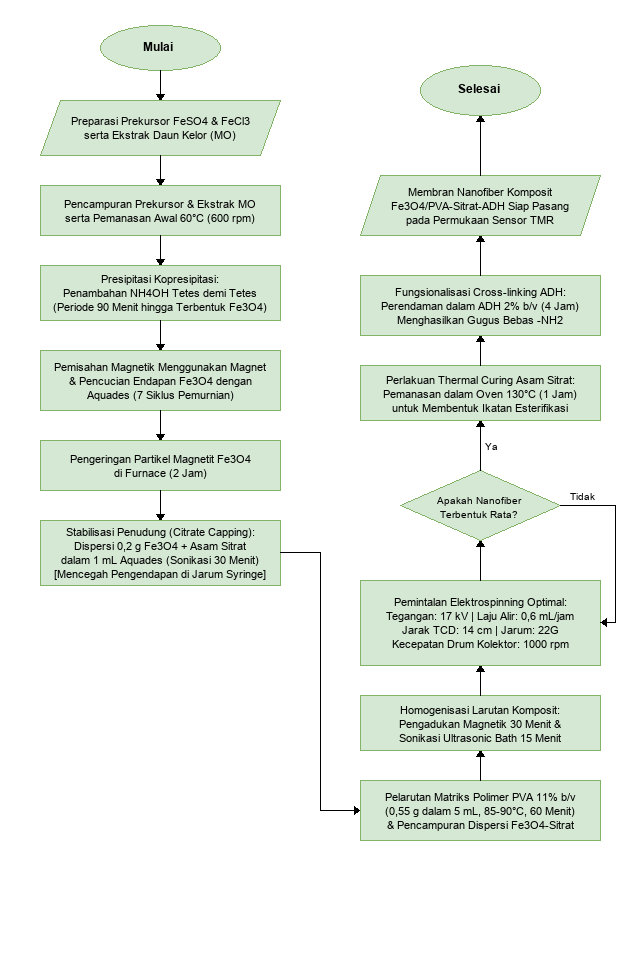

The diagram above was exported from draw.io. Its source (the exported page's mxGraphModel, read from the mxfile embedded in the PNG):
<mxGraphModel dx="1000" dy="800" grid="1" gridSize="10" guides="1" tooltips="1" connect="1" arrows="1" fold="1" page="1" pageScale="1" pageWidth="850" pageHeight="1100">
  <root>
    <mxCell id="0" />
    <mxCell id="1" parent="0" />
    <mxCell id="m1" value="Mulai" style="ellipse;whiteSpace=wrap;html=1;fillColor=#d5e8d4;strokeColor=#82b366;fontStyle=1" vertex="1" parent="1">
      <mxGeometry x="100" y="25" width="120" height="45" as="geometry" />
    </mxCell>
    <mxCell id="m2" value="Preparasi Prekursor FeSO4 &amp; FeCl3&#10;serta Ekstrak Daun Kelor (MO)" style="shape=parallelogram;perimeter=parallelogramPerimeter;whiteSpace=wrap;html=1;fixedSize=1;fillColor=#d5e8d4;strokeColor=#82b366;" vertex="1" parent="1">
      <mxGeometry x="40" y="100" width="240" height="55" as="geometry" />
    </mxCell>
    <mxCell id="m3" value="Pencampuran Prekursor &amp; Ekstrak MO&#10;serta Pemanasan Awal 60°C (600 rpm)" style="rounded=0;whiteSpace=wrap;html=1;fillColor=#d5e8d4;strokeColor=#82b366;" vertex="1" parent="1">
      <mxGeometry x="40" y="185" width="240" height="50" as="geometry" />
    </mxCell>
    <mxCell id="m4" value="Presipitasi Kopresipitasi:&#10;Penambahan NH4OH Tetes demi Tetes&#10;(Periode 90 Menit hingga Terbentuk Fe3O4)" style="rounded=0;whiteSpace=wrap;html=1;fillColor=#d5e8d4;strokeColor=#82b366;" vertex="1" parent="1">
      <mxGeometry x="40" y="265" width="240" height="55" as="geometry" />
    </mxCell>
    <mxCell id="m5" value="Pemisahan Magnetik Menggunakan Magnet&#10;&amp; Pencucian Endapan Fe3O4 dengan&#10;Aquades (7 Siklus Pemurnian)" style="rounded=0;whiteSpace=wrap;html=1;fillColor=#d5e8d4;strokeColor=#82b366;" vertex="1" parent="1">
      <mxGeometry x="40" y="350" width="240" height="60" as="geometry" />
    </mxCell>
    <mxCell id="m6" value="Pengeringan Partikel Magnetit Fe3O4&#10;di Furnace (2 Jam)" style="rounded=0;whiteSpace=wrap;html=1;fillColor=#d5e8d4;strokeColor=#82b366;" vertex="1" parent="1">
      <mxGeometry x="40" y="440" width="240" height="50" as="geometry" />
    </mxCell>
    <mxCell id="m7" value="Stabilisasi Penudung (Citrate Capping):&#10;Dispersi 0,2 g Fe3O4 + Asam Sitrat&#10;dalam 1 mL Aquades (Sonikasi 30 Menit)&#10;[Mencegah Pengendapan di Jarum Syringe]" style="rounded=0;whiteSpace=wrap;html=1;fillColor=#d5e8d4;strokeColor=#82b366;" vertex="1" parent="1">
      <mxGeometry x="40" y="520" width="240" height="65" as="geometry" />
    </mxCell>
    <mxCell id="m8" value="Pelarutan Matriks Polimer PVA 11% b/v&#10;(0,55 g dalam 5 mL, 85-90°C, 60 Menit)&#10;&amp; Pencampuran Dispersi Fe3O4-Sitrat" style="rounded=0;whiteSpace=wrap;html=1;fillColor=#d5e8d4;strokeColor=#82b366;" vertex="1" parent="1">
      <mxGeometry x="360" y="780" width="240" height="60" as="geometry" />
    </mxCell>
    <mxCell id="m9" value="Homogenisasi Larutan Komposit:&#10;Pengadukan Magnetik 30 Menit &amp;&#10;Sonikasi Ultrasonic Bath 15 Menit" style="rounded=0;whiteSpace=wrap;html=1;fillColor=#d5e8d4;strokeColor=#82b366;" vertex="1" parent="1">
      <mxGeometry x="360" y="695" width="240" height="55" as="geometry" />
    </mxCell>
    <mxCell id="m10" value="Pemintalan Elektrospinning Optimal:&#10;Tegangan: 17 kV | Laju Alir: 0,6 mL/jam&#10;Jarak TCD: 14 cm | Jarum: 22G&#10;Kecepatan Drum Kolektor: 1000 rpm" style="rounded=0;whiteSpace=wrap;html=1;fillColor=#d5e8d4;strokeColor=#82b366;" vertex="1" parent="1">
      <mxGeometry x="360" y="580" width="240" height="85" as="geometry" />
    </mxCell>
    <mxCell id="m11" value="Apakah Nanofiber&#10;Terbentuk Rata?" style="rhombus;whiteSpace=wrap;html=1;fillColor=#d5e8d4;strokeColor=#82b366;" vertex="1" parent="1">
      <mxGeometry x="400" y="470" width="160" height="70" as="geometry" />
    </mxCell>
    <mxCell id="m12" value="Perlakuan Thermal Curing Asam Sitrat:&#10;Pemanasan dalam Oven 130°C (1 Jam)&#10;untuk Membentuk Ikatan Esterifikasi" style="rounded=0;whiteSpace=wrap;html=1;fillColor=#d5e8d4;strokeColor=#82b366;" vertex="1" parent="1">
      <mxGeometry x="360" y="365" width="240" height="55" as="geometry" />
    </mxCell>
    <mxCell id="m13" value="Fungsionalisasi Cross-linking ADH:&#10;Perendaman dalam ADH 2% b/v (4 Jam)&#10;Menghasilkan Gugus Bebas -NH2" style="rounded=0;whiteSpace=wrap;html=1;fillColor=#d5e8d4;strokeColor=#82b366;" vertex="1" parent="1">
      <mxGeometry x="360" y="275" width="240" height="60" as="geometry" />
    </mxCell>
    <mxCell id="m14" value="Membran Nanofiber Komposit&#10;Fe3O4/PVA-Sitrat-ADH Siap Pasang&#10;pada Permukaan Sensor TMR" style="shape=parallelogram;perimeter=parallelogramPerimeter;whiteSpace=wrap;html=1;fixedSize=1;fillColor=#d5e8d4;strokeColor=#82b366;" vertex="1" parent="1">
      <mxGeometry x="360" y="175" width="240" height="60" as="geometry" />
    </mxCell>
    <mxCell id="m15" value="Selesai" style="ellipse;whiteSpace=wrap;html=1;fillColor=#d5e8d4;strokeColor=#82b366;fontStyle=1" vertex="1" parent="1">
      <mxGeometry x="420" y="65" width="120" height="50" as="geometry" />
    </mxCell>
  </root>
</mxGraphModel>